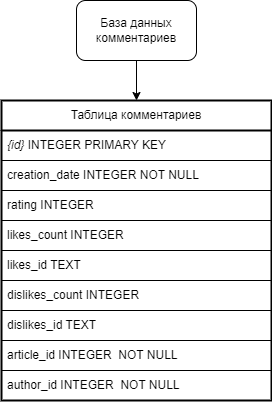

The diagram above was exported from draw.io. Its source (the exported page's mxGraphModel, read from the mxfile embedded in the PNG):
<mxGraphModel dx="664" dy="803" grid="1" gridSize="10" guides="1" tooltips="1" connect="1" arrows="1" fold="1" page="1" pageScale="1" pageWidth="827" pageHeight="1169" math="0" shadow="0">
  <root>
    <mxCell id="0" />
    <mxCell id="1" parent="0" />
    <mxCell id="Z89Zob1up7LAoOv1Z2iE-1" style="edgeStyle=orthogonalEdgeStyle;rounded=0;orthogonalLoop=1;jettySize=auto;html=1;exitX=0.5;exitY=1;exitDx=0;exitDy=0;entryX=0.5;entryY=0;entryDx=0;entryDy=0;" parent="1" source="Z89Zob1up7LAoOv1Z2iE-2" target="Z89Zob1up7LAoOv1Z2iE-3" edge="1">
      <mxGeometry relative="1" as="geometry" />
    </mxCell>
    <mxCell id="Z89Zob1up7LAoOv1Z2iE-2" value="База данных комментариев" style="rounded=1;whiteSpace=wrap;html=1;" parent="1" vertex="1">
      <mxGeometry x="335" y="180" width="120" height="60" as="geometry" />
    </mxCell>
    <mxCell id="Z89Zob1up7LAoOv1Z2iE-3" value="Таблица комментариев" style="swimlane;fontStyle=0;childLayout=stackLayout;horizontal=1;startSize=30;horizontalStack=0;resizeParent=1;resizeParentMax=0;resizeLast=0;collapsible=1;marginBottom=0;whiteSpace=wrap;html=1;swimlaneLine=1;glass=0;strokeWidth=2;" parent="1" vertex="1">
      <mxGeometry x="260" y="280" width="270" height="300" as="geometry">
        <mxRectangle x="90" y="330" width="60" height="30" as="alternateBounds" />
      </mxGeometry>
    </mxCell>
    <mxCell id="Z89Zob1up7LAoOv1Z2iE-4" value="&lt;i&gt;{id}&lt;/i&gt; INTEGER PRIMARY KEY" style="text;strokeColor=default;fillColor=none;align=left;verticalAlign=middle;spacingLeft=4;spacingRight=4;overflow=hidden;points=[[0,0.5],[1,0.5]];portConstraint=eastwest;rotatable=0;whiteSpace=wrap;html=1;labelBorderColor=none;" parent="Z89Zob1up7LAoOv1Z2iE-3" vertex="1">
      <mxGeometry y="30" width="270" height="30" as="geometry" />
    </mxCell>
    <mxCell id="OIcwqpB3oy2jw2J2NKM6-2" value="creation_date INTEGER NOT NULL" style="text;strokeColor=default;fillColor=none;align=left;verticalAlign=middle;spacingLeft=4;spacingRight=4;overflow=hidden;points=[[0,0.5],[1,0.5]];portConstraint=eastwest;rotatable=0;whiteSpace=wrap;html=1;" parent="Z89Zob1up7LAoOv1Z2iE-3" vertex="1">
      <mxGeometry y="60" width="270" height="30" as="geometry" />
    </mxCell>
    <mxCell id="OIcwqpB3oy2jw2J2NKM6-1" value="rating INTEGER" style="text;strokeColor=default;fillColor=none;align=left;verticalAlign=middle;spacingLeft=4;spacingRight=4;overflow=hidden;points=[[0,0.5],[1,0.5]];portConstraint=eastwest;rotatable=0;whiteSpace=wrap;html=1;" parent="Z89Zob1up7LAoOv1Z2iE-3" vertex="1">
      <mxGeometry y="90" width="270" height="30" as="geometry" />
    </mxCell>
    <mxCell id="Z89Zob1up7LAoOv1Z2iE-5" value="likes_count INTEGER" style="text;strokeColor=default;fillColor=none;align=left;verticalAlign=middle;spacingLeft=4;spacingRight=4;overflow=hidden;points=[[0,0.5],[1,0.5]];portConstraint=eastwest;rotatable=0;whiteSpace=wrap;html=1;" parent="Z89Zob1up7LAoOv1Z2iE-3" vertex="1">
      <mxGeometry y="120" width="270" height="30" as="geometry" />
    </mxCell>
    <mxCell id="Z89Zob1up7LAoOv1Z2iE-6" value="likes_id TEXT" style="text;strokeColor=default;fillColor=none;align=left;verticalAlign=middle;spacingLeft=4;spacingRight=4;overflow=hidden;points=[[0,0.5],[1,0.5]];portConstraint=eastwest;rotatable=0;whiteSpace=wrap;html=1;" parent="Z89Zob1up7LAoOv1Z2iE-3" vertex="1">
      <mxGeometry y="150" width="270" height="30" as="geometry" />
    </mxCell>
    <mxCell id="wytCRbs5hnnms5nSWYmV-2" value="dislikes_count INTEGER" style="text;strokeColor=default;fillColor=none;align=left;verticalAlign=middle;spacingLeft=4;spacingRight=4;overflow=hidden;points=[[0,0.5],[1,0.5]];portConstraint=eastwest;rotatable=0;whiteSpace=wrap;html=1;" parent="Z89Zob1up7LAoOv1Z2iE-3" vertex="1">
      <mxGeometry y="180" width="270" height="30" as="geometry" />
    </mxCell>
    <mxCell id="wytCRbs5hnnms5nSWYmV-1" value="dislikes_id TEXT" style="text;strokeColor=default;fillColor=none;align=left;verticalAlign=middle;spacingLeft=4;spacingRight=4;overflow=hidden;points=[[0,0.5],[1,0.5]];portConstraint=eastwest;rotatable=0;whiteSpace=wrap;html=1;" parent="Z89Zob1up7LAoOv1Z2iE-3" vertex="1">
      <mxGeometry y="210" width="270" height="30" as="geometry" />
    </mxCell>
    <mxCell id="Z89Zob1up7LAoOv1Z2iE-7" value="article_id INTEGER&amp;nbsp;&amp;nbsp;NOT NULL" style="text;strokeColor=default;fillColor=none;align=left;verticalAlign=middle;spacingLeft=4;spacingRight=4;overflow=hidden;points=[[0,0.5],[1,0.5]];portConstraint=eastwest;rotatable=0;whiteSpace=wrap;html=1;" parent="Z89Zob1up7LAoOv1Z2iE-3" vertex="1">
      <mxGeometry y="240" width="270" height="30" as="geometry" />
    </mxCell>
    <mxCell id="Z89Zob1up7LAoOv1Z2iE-8" value="author_id INTEGER&amp;nbsp;&amp;nbsp;NOT NULL" style="text;strokeColor=default;fillColor=none;align=left;verticalAlign=middle;spacingLeft=4;spacingRight=4;overflow=hidden;points=[[0,0.5],[1,0.5]];portConstraint=eastwest;rotatable=0;whiteSpace=wrap;html=1;" parent="Z89Zob1up7LAoOv1Z2iE-3" vertex="1">
      <mxGeometry y="270" width="270" height="30" as="geometry" />
    </mxCell>
  </root>
</mxGraphModel>